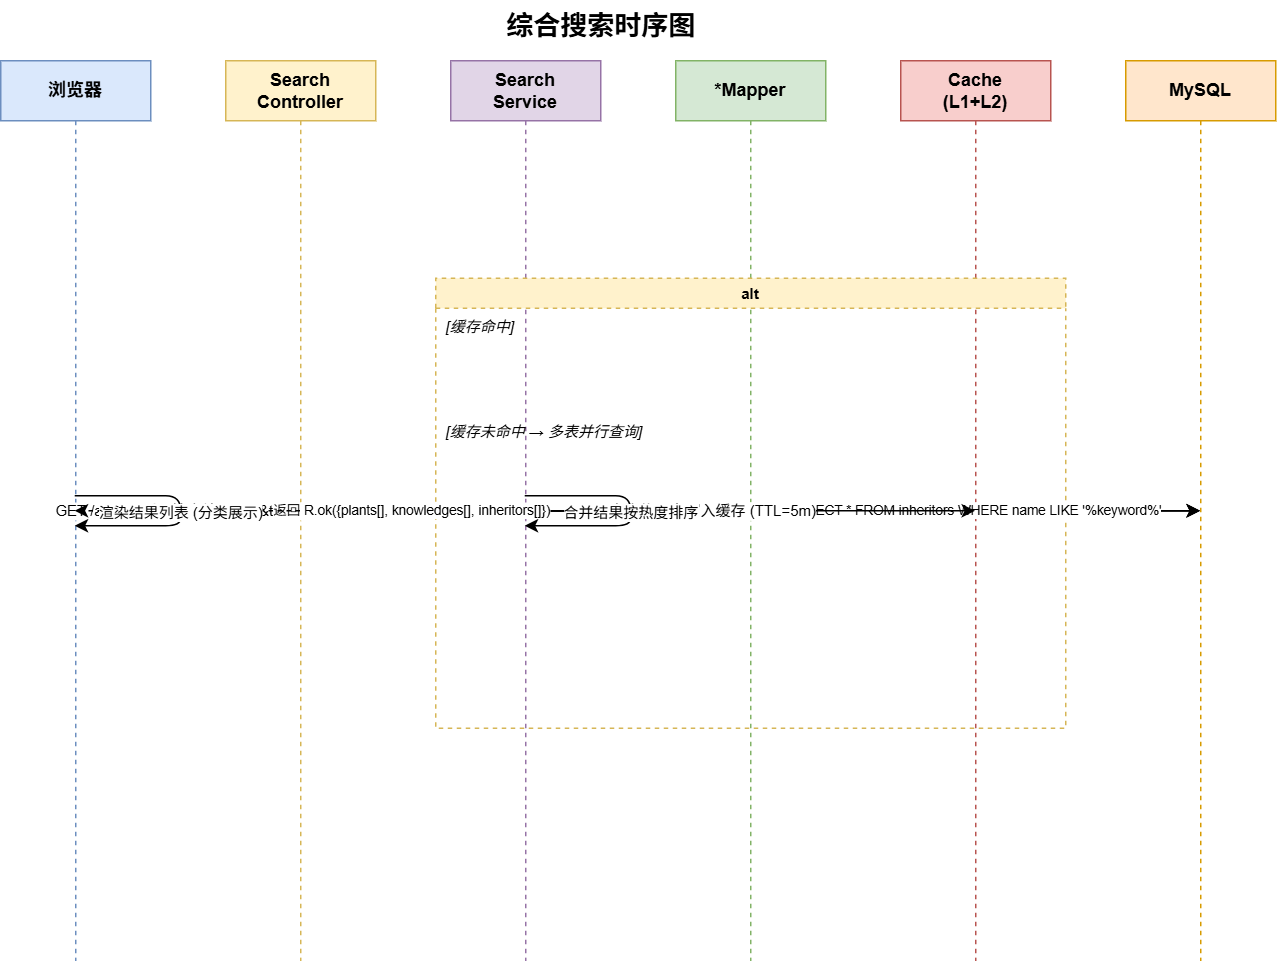

The diagram above was exported from draw.io. Its source (the exported page's mxGraphModel, read from the mxfile embedded in the PNG):
<mxGraphModel dx="1202" dy="664" grid="1" gridSize="10" guides="1" tooltips="1" connect="1" arrows="1" fold="1" page="1" pageScale="1" pageWidth="1000" pageHeight="700" math="0" shadow="0">
  <root>
    <mxCell id="0" />
    <mxCell id="1" parent="0" />
    <mxCell id="title" parent="1" style="text;html=1;fontSize=18;fontStyle=1;align=center;" value="综合搜索时序图" vertex="1">
      <mxGeometry height="30" width="300" x="300" y="10" as="geometry" />
    </mxCell>
    <mxCell id="p1" parent="1" style="shape=umlLifeline;perimeter=lifelinePerimeter;whiteSpace=wrap;html=1;container=0;fillColor=#dae8fc;strokeColor=#6c8ebf;size=40;" value="&lt;b&gt;浏览器&lt;/b&gt;" vertex="1">
      <mxGeometry height="600" width="100" x="50" y="50" as="geometry" />
    </mxCell>
    <mxCell id="p2" parent="1" style="shape=umlLifeline;perimeter=lifelinePerimeter;whiteSpace=wrap;html=1;container=0;fillColor=#fff2cc;strokeColor=#d6b656;size=40;" value="&lt;b&gt;Search&lt;br&gt;Controller&lt;/b&gt;" vertex="1">
      <mxGeometry height="600" width="100" x="200" y="50" as="geometry" />
    </mxCell>
    <mxCell id="p3" parent="1" style="shape=umlLifeline;perimeter=lifelinePerimeter;whiteSpace=wrap;html=1;container=0;fillColor=#e1d5e7;strokeColor=#9673a6;size=40;" value="&lt;b&gt;Search&lt;br&gt;Service&lt;/b&gt;" vertex="1">
      <mxGeometry height="600" width="100" x="350" y="50" as="geometry" />
    </mxCell>
    <mxCell id="p4" parent="1" style="shape=umlLifeline;perimeter=lifelinePerimeter;whiteSpace=wrap;html=1;container=0;fillColor=#d5e8d4;strokeColor=#82b366;size=40;" value="&lt;b&gt;*Mapper&lt;/b&gt;" vertex="1">
      <mxGeometry height="600" width="100" x="500" y="50" as="geometry" />
    </mxCell>
    <mxCell id="p5" parent="1" style="shape=umlLifeline;perimeter=lifelinePerimeter;whiteSpace=wrap;html=1;container=0;fillColor=#f8cecc;strokeColor=#b85450;size=40;" value="&lt;b&gt;Cache&lt;br&gt;(L1+L2)&lt;/b&gt;" vertex="1">
      <mxGeometry height="600" width="100" x="650" y="50" as="geometry" />
    </mxCell>
    <mxCell id="p6" parent="1" style="shape=umlLifeline;perimeter=lifelinePerimeter;whiteSpace=wrap;html=1;container=0;fillColor=#ffe6cc;strokeColor=#d79b00;size=40;" value="&lt;b&gt;MySQL&lt;/b&gt;" vertex="1">
      <mxGeometry height="600" width="100" x="800" y="50" as="geometry" />
    </mxCell>
    <mxCell id="m1" edge="1" parent="1" source="p1" style="html=1;fontSize=10;" target="p2" value="GET /api/search?keyword=xxx&amp;type=all">
      <mxGeometry relative="1" as="geometry">
        <mxPoint y="120" as="sourcePoint" />
        <mxPoint y="120" as="targetPoint" />
      </mxGeometry>
    </mxCell>
    <mxCell id="m2" edge="1" parent="1" source="p2" style="html=1;fontSize=10;" target="p3" value="search(keyword, type, page, size)">
      <mxGeometry relative="1" as="geometry">
        <mxPoint y="150" as="sourcePoint" />
        <mxPoint y="150" as="targetPoint" />
      </mxGeometry>
    </mxCell>
    <mxCell id="m3" edge="1" parent="1" source="p3" style="html=1;fontSize=10;" target="p5" value="查询缓存: searchResults:{keyword}:{type}">
      <mxGeometry relative="1" as="geometry">
        <mxPoint y="180" as="sourcePoint" />
        <mxPoint y="180" as="targetPoint" />
      </mxGeometry>
    </mxCell>
    <mxCell id="alt1" parent="1" style="swimlane;startSize=20;fillColor=#fff2cc;strokeColor=#d6b656;fontSize=10;dashed=1;" value="alt" vertex="1">
      <mxGeometry height="300" width="420" x="340" y="195" as="geometry" />
    </mxCell>
    <mxCell id="alt1_guard" parent="alt1" style="text;fontSize=10;fontStyle=2;" value="[缓存命中]" vertex="1">
      <mxGeometry height="20" width="80" x="5" y="20" as="geometry" />
    </mxCell>
    <mxCell id="m4" edge="1" parent="alt1" source="p5" style="html=1;fontSize=10;dashed=1;" target="p3" value="直接返回缓存结果">
      <mxGeometry relative="1" as="geometry">
        <mxPoint y="60" as="sourcePoint" />
        <mxPoint y="60" as="targetPoint" />
      </mxGeometry>
    </mxCell>
    <mxCell id="alt1_else" parent="alt1" style="text;fontSize=10;fontStyle=2;" value="[缓存未命中 → 多表并行查询]" vertex="1">
      <mxGeometry height="20" width="180" x="5" y="90" as="geometry" />
    </mxCell>
    <mxCell id="m5" edge="1" parent="alt1" source="p3" style="html=1;fontSize=10;" target="p4" value="LIKE查询植物表">
      <mxGeometry relative="1" as="geometry">
        <mxPoint y="120" as="sourcePoint" />
        <mxPoint y="120" as="targetPoint" />
      </mxGeometry>
    </mxCell>
    <mxCell id="m5b" edge="1" parent="alt1" source="p4" style="html=1;fontSize=9;" target="p6" value="SELECT * FROM plants WHERE name LIKE '%keyword%'">
      <mxGeometry relative="1" as="geometry">
        <mxPoint y="140" as="sourcePoint" />
        <mxPoint y="140" as="targetPoint" />
      </mxGeometry>
    </mxCell>
    <mxCell id="m6" edge="1" parent="alt1" source="p3" style="html=1;fontSize=10;" target="p4" value="LIKE查询知识表">
      <mxGeometry relative="1" as="geometry">
        <mxPoint y="170" as="sourcePoint" />
        <mxPoint y="170" as="targetPoint" />
      </mxGeometry>
    </mxCell>
    <mxCell id="m6b" edge="1" parent="alt1" source="p4" style="html=1;fontSize=9;" target="p6" value="SELECT * FROM knowledge WHERE title LIKE '%keyword%'">
      <mxGeometry relative="1" as="geometry">
        <mxPoint y="190" as="sourcePoint" />
        <mxPoint y="190" as="targetPoint" />
      </mxGeometry>
    </mxCell>
    <mxCell id="m7" edge="1" parent="alt1" source="p3" style="html=1;fontSize=10;" target="p4" value="LIKE查询传承人表">
      <mxGeometry relative="1" as="geometry">
        <mxPoint y="220" as="sourcePoint" />
        <mxPoint y="220" as="targetPoint" />
      </mxGeometry>
    </mxCell>
    <mxCell id="m7b" edge="1" parent="alt1" source="p4" style="html=1;fontSize=9;" target="p6" value="SELECT * FROM inheritors WHERE name LIKE '%keyword%'">
      <mxGeometry relative="1" as="geometry">
        <mxPoint y="240" as="sourcePoint" />
        <mxPoint y="240" as="targetPoint" />
      </mxGeometry>
    </mxCell>
    <mxCell id="m8" edge="1" parent="alt1" source="p3" style="html=1;fontSize=10;" target="p5" value="写入缓存 (TTL=5m)">
      <mxGeometry relative="1" as="geometry">
        <mxPoint y="270" as="sourcePoint" />
        <mxPoint y="270" as="targetPoint" />
      </mxGeometry>
    </mxCell>
    <mxCell id="m9" edge="1" parent="1" source="p3" style="html=1;fontSize=10;" target="p3" value="合并结果按热度排序">
      <mxGeometry relative="1" as="geometry">
        <mxPoint y="520" as="sourcePoint" />
        <mxPoint y="520" as="targetPoint" />
      </mxGeometry>
    </mxCell>
    <mxCell id="m10" edge="1" parent="1" source="p3" style="html=1;fontSize=9;dashed=1;" target="p2" value="返回 R.ok({plants[], knowledges[], inheritors[]})">
      <mxGeometry relative="1" as="geometry">
        <mxPoint y="550" as="sourcePoint" />
        <mxPoint y="550" as="targetPoint" />
      </mxGeometry>
    </mxCell>
    <mxCell id="m11" edge="1" parent="1" source="p2" style="html=1;fontSize=10;dashed=1;" target="p1" value="返回搜索结果">
      <mxGeometry relative="1" as="geometry">
        <mxPoint y="580" as="sourcePoint" />
        <mxPoint y="580" as="targetPoint" />
      </mxGeometry>
    </mxCell>
    <mxCell id="m12" edge="1" parent="1" source="p1" style="html=1;fontSize=10;" target="p1" value="渲染结果列表 (分类展示)">
      <mxGeometry relative="1" as="geometry">
        <mxPoint y="610" as="sourcePoint" />
        <mxPoint y="610" as="targetPoint" />
      </mxGeometry>
    </mxCell>
  </root>
</mxGraphModel>